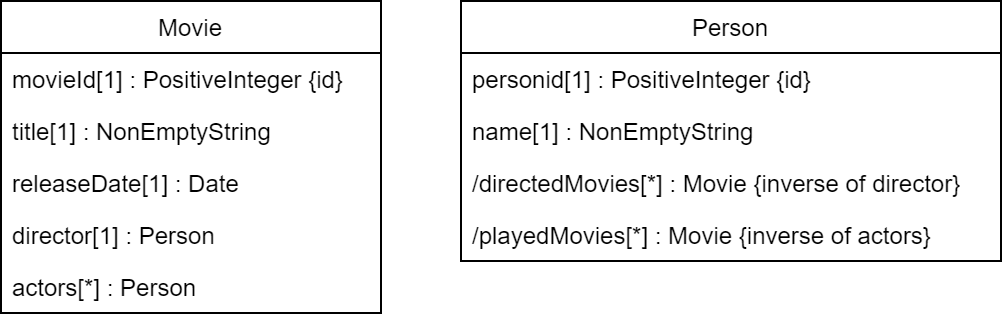

The diagram above was exported from draw.io. Its source (the exported page's mxGraphModel, read from the mxfile embedded in the PNG):
<mxGraphModel dx="474" dy="697" grid="1" gridSize="10" guides="1" tooltips="1" connect="1" arrows="1" fold="1" page="1" pageScale="1" pageWidth="827" pageHeight="1169" math="0" shadow="0">
  <root>
    <mxCell id="0" />
    <mxCell id="1" parent="0" />
    <mxCell id="TPPsz5Q8Iy63ug_J39H1-5" value="Movie" style="swimlane;fontStyle=0;childLayout=stackLayout;horizontal=1;startSize=26;fillColor=none;horizontalStack=0;resizeParent=1;resizeParentMax=0;resizeLast=0;collapsible=1;marginBottom=0;" parent="1" vertex="1">
      <mxGeometry x="100" y="230" width="190" height="156" as="geometry">
        <mxRectangle x="210" y="380" width="70" height="30" as="alternateBounds" />
      </mxGeometry>
    </mxCell>
    <mxCell id="TPPsz5Q8Iy63ug_J39H1-6" value="movieId[1] : PositiveInteger {id}" style="text;strokeColor=none;fillColor=none;align=left;verticalAlign=top;spacingLeft=4;spacingRight=4;overflow=hidden;rotatable=0;points=[[0,0.5],[1,0.5]];portConstraint=eastwest;" parent="TPPsz5Q8Iy63ug_J39H1-5" vertex="1">
      <mxGeometry y="26" width="190" height="26" as="geometry" />
    </mxCell>
    <mxCell id="TPPsz5Q8Iy63ug_J39H1-7" value="title[1] : NonEmptyString" style="text;strokeColor=none;fillColor=none;align=left;verticalAlign=top;spacingLeft=4;spacingRight=4;overflow=hidden;rotatable=0;points=[[0,0.5],[1,0.5]];portConstraint=eastwest;" parent="TPPsz5Q8Iy63ug_J39H1-5" vertex="1">
      <mxGeometry y="52" width="190" height="26" as="geometry" />
    </mxCell>
    <mxCell id="TPPsz5Q8Iy63ug_J39H1-8" value="releaseDate[1] : Date" style="text;strokeColor=none;fillColor=none;align=left;verticalAlign=top;spacingLeft=4;spacingRight=4;overflow=hidden;rotatable=0;points=[[0,0.5],[1,0.5]];portConstraint=eastwest;" parent="TPPsz5Q8Iy63ug_J39H1-5" vertex="1">
      <mxGeometry y="78" width="190" height="26" as="geometry" />
    </mxCell>
    <mxCell id="TPPsz5Q8Iy63ug_J39H1-9" value="director[1] : Person" style="text;strokeColor=none;fillColor=none;align=left;verticalAlign=top;spacingLeft=4;spacingRight=4;overflow=hidden;rotatable=0;points=[[0,0.5],[1,0.5]];portConstraint=eastwest;" parent="TPPsz5Q8Iy63ug_J39H1-5" vertex="1">
      <mxGeometry y="104" width="190" height="26" as="geometry" />
    </mxCell>
    <mxCell id="TPPsz5Q8Iy63ug_J39H1-10" value="actors[*] : Person" style="text;strokeColor=none;fillColor=none;align=left;verticalAlign=top;spacingLeft=4;spacingRight=4;overflow=hidden;rotatable=0;points=[[0,0.5],[1,0.5]];portConstraint=eastwest;" parent="TPPsz5Q8Iy63ug_J39H1-5" vertex="1">
      <mxGeometry y="130" width="190" height="26" as="geometry" />
    </mxCell>
    <mxCell id="TPPsz5Q8Iy63ug_J39H1-11" value="Person" style="swimlane;fontStyle=0;childLayout=stackLayout;horizontal=1;startSize=26;fillColor=none;horizontalStack=0;resizeParent=1;resizeParentMax=0;resizeLast=0;collapsible=1;marginBottom=0;" parent="1" vertex="1">
      <mxGeometry x="330" y="230" width="270" height="130" as="geometry">
        <mxRectangle x="550" y="280" width="80" height="30" as="alternateBounds" />
      </mxGeometry>
    </mxCell>
    <mxCell id="TPPsz5Q8Iy63ug_J39H1-12" value="personid[1] : PositiveInteger {id}" style="text;strokeColor=none;fillColor=none;align=left;verticalAlign=top;spacingLeft=4;spacingRight=4;overflow=hidden;rotatable=0;points=[[0,0.5],[1,0.5]];portConstraint=eastwest;" parent="TPPsz5Q8Iy63ug_J39H1-11" vertex="1">
      <mxGeometry y="26" width="270" height="26" as="geometry" />
    </mxCell>
    <mxCell id="TPPsz5Q8Iy63ug_J39H1-13" value="name[1] : NonEmptyString" style="text;strokeColor=none;fillColor=none;align=left;verticalAlign=top;spacingLeft=4;spacingRight=4;overflow=hidden;rotatable=0;points=[[0,0.5],[1,0.5]];portConstraint=eastwest;" parent="TPPsz5Q8Iy63ug_J39H1-11" vertex="1">
      <mxGeometry y="52" width="270" height="26" as="geometry" />
    </mxCell>
    <mxCell id="TPPsz5Q8Iy63ug_J39H1-15" value="/directedMovies[*] : Movie {inverse of director}" style="text;strokeColor=none;fillColor=none;align=left;verticalAlign=top;spacingLeft=4;spacingRight=4;overflow=hidden;rotatable=0;points=[[0,0.5],[1,0.5]];portConstraint=eastwest;" parent="TPPsz5Q8Iy63ug_J39H1-11" vertex="1">
      <mxGeometry y="78" width="270" height="26" as="geometry" />
    </mxCell>
    <mxCell id="TPPsz5Q8Iy63ug_J39H1-14" value="/playedMovies[*] : Movie {inverse of actors}" style="text;strokeColor=none;fillColor=none;align=left;verticalAlign=top;spacingLeft=4;spacingRight=4;overflow=hidden;rotatable=0;points=[[0,0.5],[1,0.5]];portConstraint=eastwest;" parent="TPPsz5Q8Iy63ug_J39H1-11" vertex="1">
      <mxGeometry y="104" width="270" height="26" as="geometry" />
    </mxCell>
  </root>
</mxGraphModel>